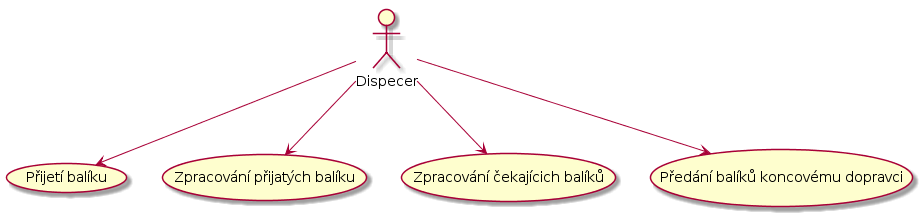

The diagram above was rendered by PlantUML. Its source (embedded in the PNG):
@startuml
actor :Dispecer: as dispecer

(Přijetí balíku) as (accept_packages)
(Zpracování přijatých balíku) as (dispatch_packages)
(Zpracování čekajícich balíků) as (waiting_packages)
(Předání balíků koncovému dopravci) as (send_packages)

dispecer --> (accept_packages)
dispecer --> (dispatch_packages)
dispecer --> (waiting_packages)
dispecer --> (send_packages)
@enduml